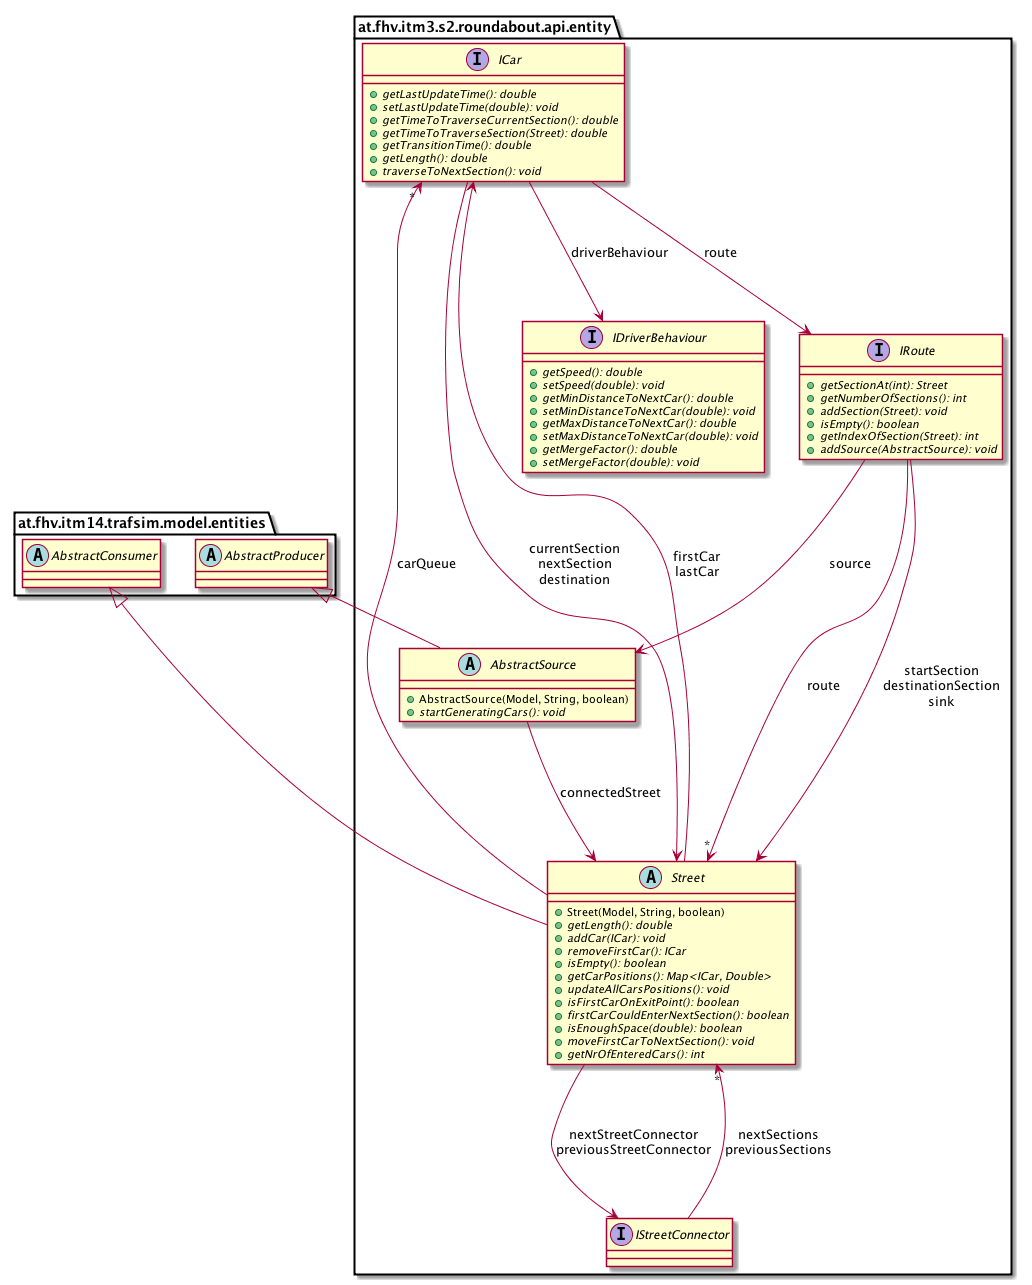

The diagram above was rendered by PlantUML. Its source (embedded in the PNG):
@startuml

    namespace at.fhv.itm3.s2.roundabout.api.entity {

        interface IDriverBehaviour [[../../../../../at/fhv/itm3/s2/roundabout/api/entity/IDriverBehaviour.html]] {
            {abstract} +getSpeed(): double
            {abstract} +setSpeed(double): void
            {abstract} +getMinDistanceToNextCar(): double
            {abstract} +setMinDistanceToNextCar(double): void
            {abstract} +getMaxDistanceToNextCar(): double
            {abstract} +setMaxDistanceToNextCar(double): void
            {abstract} +getMergeFactor(): double
            {abstract} +setMergeFactor(double): void
        }

        interface IStreetConnector [[../../../../../at/fhv/itm3/s2/roundabout/api/entity/IStreetConnector.html]] {
        }

        abstract class AbstractSource [[../../../../../at/fhv/itm3/s2/roundabout/api/entity/AbstractSource.html]] {
            +AbstractSource(Model, String, boolean)
            {abstract} +startGeneratingCars(): void
        }

        abstract class Street [[../../../../../at/fhv/itm3/s2/roundabout/api/entity/Street.html]] {
            +Street(Model, String, boolean)
            {abstract} +getLength(): double
            {abstract} +addCar(ICar): void
            {abstract} +removeFirstCar(): ICar
            {abstract} +isEmpty(): boolean
            {abstract} +getCarPositions(): Map<ICar, Double>
            {abstract} +updateAllCarsPositions(): void
            {abstract} +isFirstCarOnExitPoint(): boolean
            {abstract} +firstCarCouldEnterNextSection(): boolean
            {abstract} +isEnoughSpace(double): boolean
            {abstract} +moveFirstCarToNextSection(): void
            {abstract} +getNrOfEnteredCars(): int
        }

        interface IRoute [[../../../../../at/fhv/itm3/s2/roundabout/api/entity/IRoute.html]] {
            {abstract} +getSectionAt(int): Street
            {abstract} +getNumberOfSections(): int
            {abstract} +addSection(Street): void
            {abstract} +isEmpty(): boolean
            {abstract} +getIndexOfSection(Street): int
            {abstract} +addSource(AbstractSource): void
        }

        interface ICar [[../../../../../at/fhv/itm3/s2/roundabout/api/entity/ICar.html]] {
            {abstract} +getLastUpdateTime(): double
            {abstract} +setLastUpdateTime(double): void
            {abstract} +getTimeToTraverseCurrentSection(): double
            {abstract} +getTimeToTraverseSection(Street): double
            {abstract} +getTransitionTime(): double
            {abstract} +getLength(): double
            {abstract} +traverseToNextSection(): void
        }

        abstract class at.fhv.itm14.trafsim.model.entities.AbstractProducer
        at.fhv.itm14.trafsim.model.entities.AbstractProducer <|-- AbstractSource

        abstract class at.fhv.itm14.trafsim.model.entities.AbstractConsumer
        at.fhv.itm14.trafsim.model.entities.AbstractConsumer <|-- Street

        IStreetConnector --> "*" Street: nextSections\npreviousSections

        AbstractSource --> Street: connectedStreet

        Street --> ICar: firstCar\nlastCar

        Street --> "*" ICar: carQueue

        Street --> IStreetConnector: nextStreetConnector\npreviousStreetConnector

        IRoute --> "*" Street: route

        IRoute --> Street: startSection\ndestinationSection\nsink

        IRoute --> AbstractSource: source

        ICar --> IDriverBehaviour: driverBehaviour

        ICar --> IRoute: route

        ICar --> Street: currentSection\nnextSection\ndestination

    }

@enduml